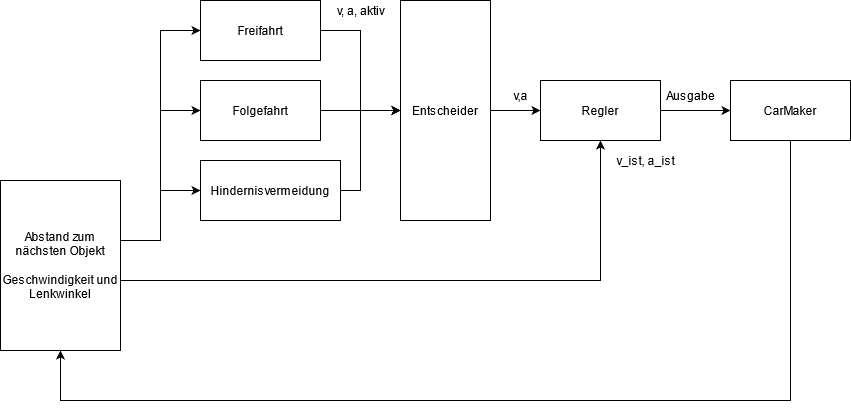

The diagram above was exported from draw.io. Its source (the exported page's mxGraphModel, read from the mxfile embedded in the PNG):
<mxGraphModel dx="1422" dy="790" grid="1" gridSize="10" guides="1" tooltips="1" connect="1" arrows="1" fold="1" page="1" pageScale="1" pageWidth="827" pageHeight="1169" math="0" shadow="0">
  <root>
    <mxCell id="0" />
    <mxCell id="1" parent="0" />
    <mxCell id="fNILwxXstVXlvbbWdMuF-27" style="edgeStyle=orthogonalEdgeStyle;rounded=0;orthogonalLoop=1;jettySize=auto;html=1;entryX=0;entryY=0.5;entryDx=0;entryDy=0;" edge="1" parent="1" source="fNILwxXstVXlvbbWdMuF-1" target="fNILwxXstVXlvbbWdMuF-7">
      <mxGeometry relative="1" as="geometry">
        <Array as="points">
          <mxPoint x="200" y="280" />
          <mxPoint x="200" y="70" />
        </Array>
      </mxGeometry>
    </mxCell>
    <mxCell id="fNILwxXstVXlvbbWdMuF-28" style="edgeStyle=orthogonalEdgeStyle;rounded=0;orthogonalLoop=1;jettySize=auto;html=1;entryX=0;entryY=0.5;entryDx=0;entryDy=0;" edge="1" parent="1" source="fNILwxXstVXlvbbWdMuF-1" target="fNILwxXstVXlvbbWdMuF-8">
      <mxGeometry relative="1" as="geometry">
        <Array as="points">
          <mxPoint x="200" y="280" />
          <mxPoint x="200" y="150" />
        </Array>
      </mxGeometry>
    </mxCell>
    <mxCell id="fNILwxXstVXlvbbWdMuF-29" style="edgeStyle=orthogonalEdgeStyle;rounded=0;orthogonalLoop=1;jettySize=auto;html=1;entryX=0;entryY=0.5;entryDx=0;entryDy=0;" edge="1" parent="1" source="fNILwxXstVXlvbbWdMuF-1" target="fNILwxXstVXlvbbWdMuF-9">
      <mxGeometry relative="1" as="geometry">
        <Array as="points">
          <mxPoint x="200" y="280" />
          <mxPoint x="200" y="230" />
        </Array>
      </mxGeometry>
    </mxCell>
    <mxCell id="fNILwxXstVXlvbbWdMuF-33" style="edgeStyle=orthogonalEdgeStyle;rounded=0;orthogonalLoop=1;jettySize=auto;html=1;entryX=0.5;entryY=1;entryDx=0;entryDy=0;" edge="1" parent="1" source="fNILwxXstVXlvbbWdMuF-1" target="fNILwxXstVXlvbbWdMuF-17">
      <mxGeometry relative="1" as="geometry">
        <Array as="points">
          <mxPoint x="640" y="320" />
        </Array>
      </mxGeometry>
    </mxCell>
    <mxCell id="fNILwxXstVXlvbbWdMuF-1" value="&lt;div&gt;Abstand zum nächsten Objekt&lt;/div&gt;&lt;div&gt;&lt;br&gt;&lt;/div&gt;&lt;div&gt;Geschwindigkeit und Lenkwinkel&lt;br&gt;&lt;/div&gt;" style="rounded=0;whiteSpace=wrap;html=1;" vertex="1" parent="1">
      <mxGeometry x="40" y="220" width="120" height="170" as="geometry" />
    </mxCell>
    <mxCell id="fNILwxXstVXlvbbWdMuF-11" value="" style="edgeStyle=orthogonalEdgeStyle;rounded=0;orthogonalLoop=1;jettySize=auto;html=1;" edge="1" parent="1" source="fNILwxXstVXlvbbWdMuF-7" target="fNILwxXstVXlvbbWdMuF-10">
      <mxGeometry relative="1" as="geometry" />
    </mxCell>
    <mxCell id="fNILwxXstVXlvbbWdMuF-7" value="Freifahrt" style="rounded=0;whiteSpace=wrap;html=1;" vertex="1" parent="1">
      <mxGeometry x="240" y="40" width="120" height="60" as="geometry" />
    </mxCell>
    <mxCell id="fNILwxXstVXlvbbWdMuF-12" value="" style="edgeStyle=orthogonalEdgeStyle;rounded=0;orthogonalLoop=1;jettySize=auto;html=1;" edge="1" parent="1" source="fNILwxXstVXlvbbWdMuF-8" target="fNILwxXstVXlvbbWdMuF-10">
      <mxGeometry relative="1" as="geometry" />
    </mxCell>
    <mxCell id="fNILwxXstVXlvbbWdMuF-8" value="Folgefahrt" style="rounded=0;whiteSpace=wrap;html=1;" vertex="1" parent="1">
      <mxGeometry x="240" y="120" width="120" height="60" as="geometry" />
    </mxCell>
    <mxCell id="fNILwxXstVXlvbbWdMuF-13" value="" style="edgeStyle=orthogonalEdgeStyle;rounded=0;orthogonalLoop=1;jettySize=auto;html=1;" edge="1" parent="1" source="fNILwxXstVXlvbbWdMuF-9" target="fNILwxXstVXlvbbWdMuF-10">
      <mxGeometry relative="1" as="geometry">
        <Array as="points">
          <mxPoint x="400" y="230" />
          <mxPoint x="400" y="150" />
        </Array>
      </mxGeometry>
    </mxCell>
    <mxCell id="fNILwxXstVXlvbbWdMuF-9" value="Hindernisvermeidung" style="rounded=0;whiteSpace=wrap;html=1;" vertex="1" parent="1">
      <mxGeometry x="240" y="200" width="140" height="60" as="geometry" />
    </mxCell>
    <object label="" id="fNILwxXstVXlvbbWdMuF-19">
      <mxCell style="edgeStyle=orthogonalEdgeStyle;rounded=0;orthogonalLoop=1;jettySize=auto;html=1;" edge="1" parent="1" source="fNILwxXstVXlvbbWdMuF-10" target="fNILwxXstVXlvbbWdMuF-17">
        <mxGeometry relative="1" as="geometry" />
      </mxCell>
    </object>
    <mxCell id="fNILwxXstVXlvbbWdMuF-10" value="Entscheider" style="rounded=0;whiteSpace=wrap;html=1;" vertex="1" parent="1">
      <mxGeometry x="440" y="40" width="90" height="220" as="geometry" />
    </mxCell>
    <mxCell id="fNILwxXstVXlvbbWdMuF-35" value="" style="edgeStyle=orthogonalEdgeStyle;rounded=0;orthogonalLoop=1;jettySize=auto;html=1;" edge="1" parent="1" source="fNILwxXstVXlvbbWdMuF-17" target="fNILwxXstVXlvbbWdMuF-34">
      <mxGeometry relative="1" as="geometry" />
    </mxCell>
    <mxCell id="fNILwxXstVXlvbbWdMuF-17" value="Regler" style="rounded=0;whiteSpace=wrap;html=1;" vertex="1" parent="1">
      <mxGeometry x="580" y="120" width="120" height="60" as="geometry" />
    </mxCell>
    <mxCell id="fNILwxXstVXlvbbWdMuF-36" style="edgeStyle=orthogonalEdgeStyle;rounded=0;orthogonalLoop=1;jettySize=auto;html=1;entryX=0.5;entryY=1;entryDx=0;entryDy=0;" edge="1" parent="1" source="fNILwxXstVXlvbbWdMuF-34" target="fNILwxXstVXlvbbWdMuF-1">
      <mxGeometry relative="1" as="geometry">
        <Array as="points">
          <mxPoint x="830" y="440" />
          <mxPoint x="100" y="440" />
        </Array>
      </mxGeometry>
    </mxCell>
    <mxCell id="fNILwxXstVXlvbbWdMuF-34" value="CarMaker" style="rounded=0;whiteSpace=wrap;html=1;" vertex="1" parent="1">
      <mxGeometry x="770" y="120" width="120" height="60" as="geometry" />
    </mxCell>
    <mxCell id="fNILwxXstVXlvbbWdMuF-38" value="v,a" style="text;html=1;align=center;verticalAlign=middle;resizable=0;points=[];autosize=1;" vertex="1" parent="1">
      <mxGeometry x="545" y="125" width="30" height="20" as="geometry" />
    </mxCell>
    <mxCell id="fNILwxXstVXlvbbWdMuF-40" value="v, a, aktiv" style="text;html=1;align=center;verticalAlign=middle;resizable=0;points=[];autosize=1;" vertex="1" parent="1">
      <mxGeometry x="370" y="40" width="60" height="20" as="geometry" />
    </mxCell>
    <mxCell id="fNILwxXstVXlvbbWdMuF-41" value="v_ist, a_ist" style="text;html=1;align=center;verticalAlign=middle;resizable=0;points=[];autosize=1;" vertex="1" parent="1">
      <mxGeometry x="650" y="190" width="70" height="20" as="geometry" />
    </mxCell>
    <mxCell id="fNILwxXstVXlvbbWdMuF-42" value="Ausgabe" style="text;html=1;align=center;verticalAlign=middle;resizable=0;points=[];autosize=1;" vertex="1" parent="1">
      <mxGeometry x="700" y="125" width="60" height="20" as="geometry" />
    </mxCell>
  </root>
</mxGraphModel>